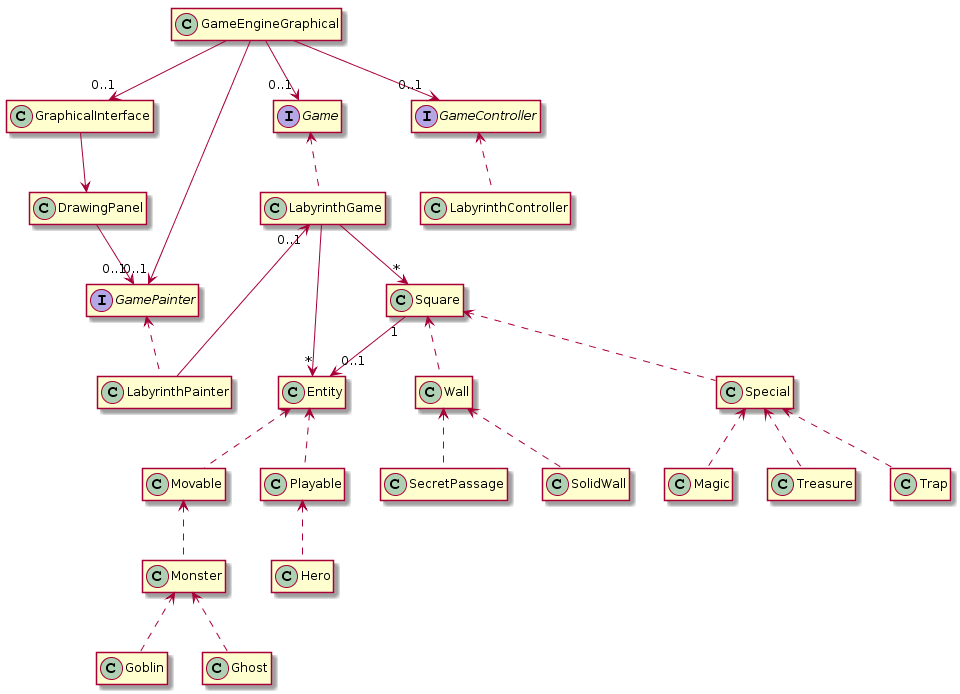

The diagram above was rendered by PlantUML. Its source (embedded in the PNG):
@startuml
hide empty methods
hide empty field

GameEngineGraphical --> "0..1" GraphicalInterface
GameEngineGraphical --> "0..1" GamePainter
GameEngineGraphical --> "0..1" Game
GameEngineGraphical --> "0..1" GameController
DrawingPanel--> "0..1" GamePainter
GraphicalInterface --> DrawingPanel

GameController <.. LabyrinthController
Game <.. LabyrinthGame
GamePainter <.. LabyrinthPainter
LabyrinthGame "0..1" <-- LabyrinthPainter



Interface GamePainter

Interface Game

Interface GameController


LabyrinthGame --> "*" Square
Square "1"--> "0..1" Entity
Square <.. Wall
Wall <.. SecretPassage
Wall <.. SolidWall
Square <.. Special
Special <.. Magic
Special <.. Treasure
Special <.. Trap




LabyrinthGame --> "*" Entity
Entity <.. Movable 
Entity <.. Playable
Playable <.. Hero
Movable <.. Monster
Monster <.. Goblin
Monster <.. Ghost
@enduml